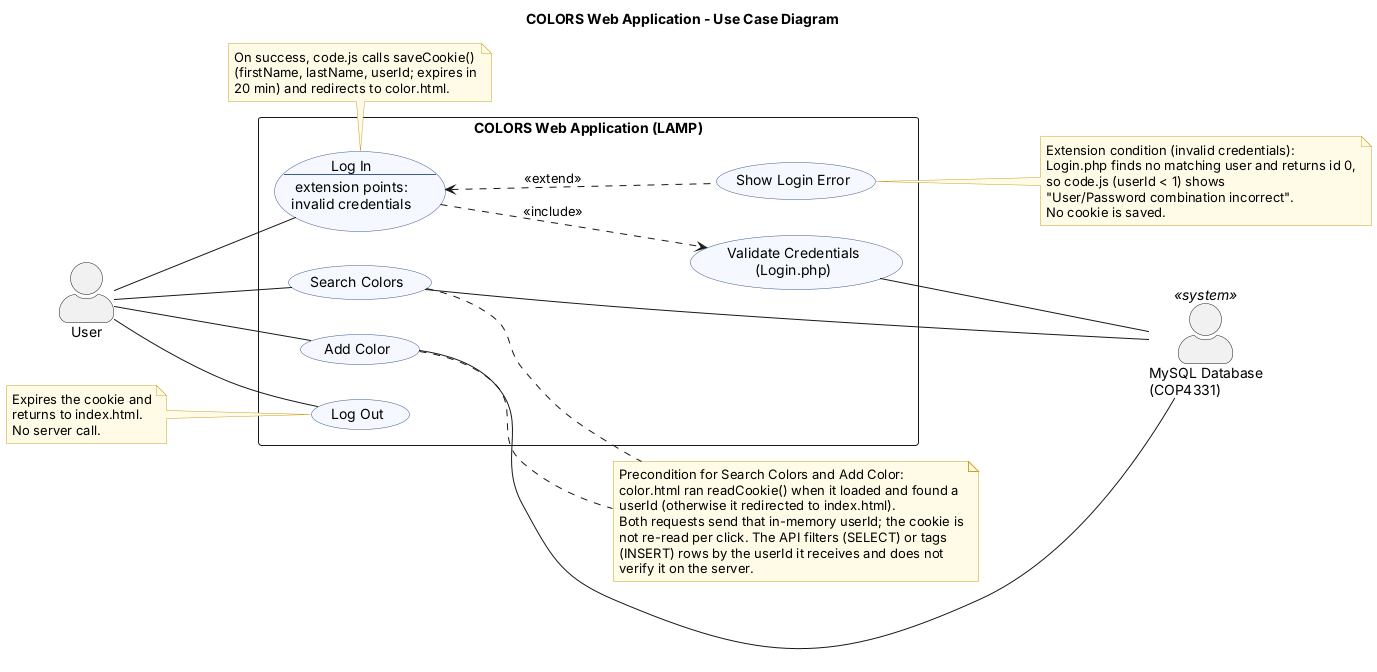

The diagram above was rendered by PlantUML. Its source (embedded in the PNG):
@startuml usecase
' ==========================================================
'  COLORS Web Application - Use Case Diagram
'  Source of truth: public/index.html, color.html,
'  public/js/code.js, api/Login.php, api/AddColor.php,
'  api/SearchColors.php
' ==========================================================
left to right direction
skinparam shadowing false
skinparam defaultFontName Arial
skinparam packageStyle rectangle
skinparam actorStyle awesome
skinparam usecase {
  BackgroundColor #F5F8FF
  BorderColor #3B5B92
}
skinparam note {
  BackgroundColor #FFFBE6
  BorderColor #C9A227
}

title COLORS Web Application - Use Case Diagram

actor "User" as User
actor "MySQL Database\n(COP4331)" as DB <<system>>

rectangle "COLORS Web Application (LAMP)" {
  usecase "Log Out" as UC_Logout
  usecase UC_Login as "Log In
  --
  extension points:
  invalid credentials"
  usecase "Search Colors" as UC_Search
  usecase "Add Color" as UC_Add

  usecase "Validate Credentials\n(Login.php)" as UC_Validate
  usecase "Show Login Error" as UC_LoginError
}

User -- UC_Logout
User -- UC_Login
User -- UC_Search
User -- UC_Add

UC_Login ..> UC_Validate : <<include>>
UC_Login <.. UC_LoginError : <<extend>>

UC_Validate -- DB
UC_Search -- DB
UC_Add -- DB

note bottom of UC_Login
  On success, code.js calls saveCookie()
  (firstName, lastName, userId; expires in
  20 min) and redirects to color.html.
end note

note right of UC_LoginError
  Extension condition (invalid credentials):
  Login.php finds no matching user and returns id 0,
  so code.js (userId < 1) shows
  "User/Password combination incorrect".
  No cookie is saved.
end note

note "Precondition for Search Colors and Add Color:\ncolor.html ran readCookie() when it loaded and found a\nuserId (otherwise it redirected to index.html).\nBoth requests send that in-memory userId; the cookie is\nnot re-read per click. The API filters (SELECT) or tags\n(INSERT) rows by the userId it receives and does not\nverify it on the server." as N_Pre
UC_Search .. N_Pre
UC_Add .. N_Pre

note left of UC_Logout
  Expires the cookie and
  returns to index.html.
  No server call.
end note

@enduml